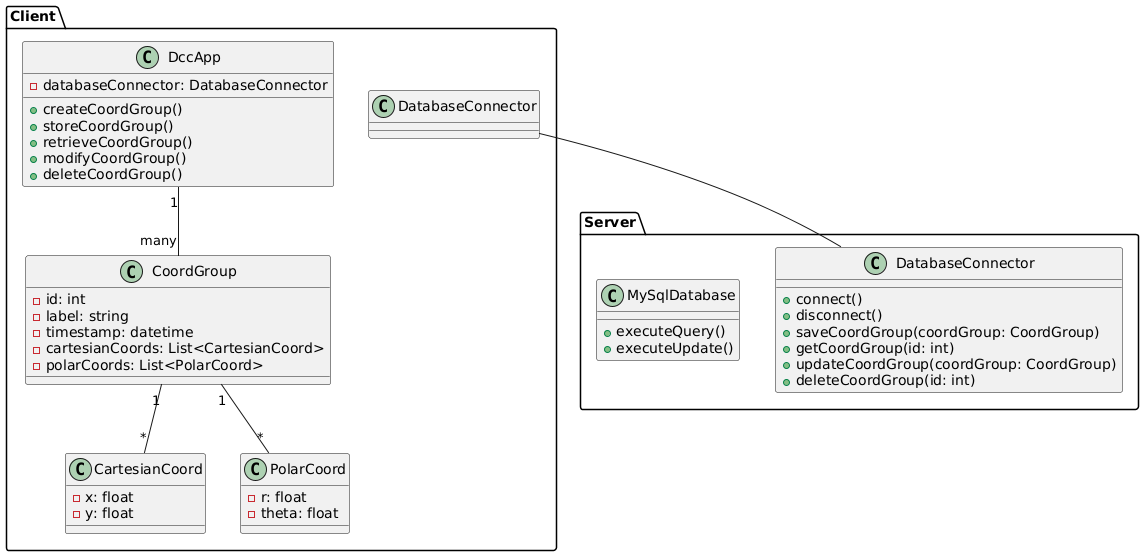

The diagram above was rendered by PlantUML. Its source (embedded in the PNG):
@startuml

package "Client" {
  class DccApp {
    - databaseConnector: DatabaseConnector
    + createCoordGroup()
    + storeCoordGroup()
    + retrieveCoordGroup()
    + modifyCoordGroup()
    + deleteCoordGroup()
  }
  
  class CoordGroup {
    - id: int
    - label: string
    - timestamp: datetime
    - cartesianCoords: List<CartesianCoord>
    - polarCoords: List<PolarCoord>
  }
  
  class CartesianCoord {
    - x: float
    - y: float
  }
  
  class PolarCoord {
    - r: float
    - theta: float
  }
}

package "Server" {
  class DatabaseConnector {
    + connect()
    + disconnect()
    + saveCoordGroup(coordGroup: CoordGroup)
    + getCoordGroup(id: int)
    + updateCoordGroup(coordGroup: CoordGroup)
    + deleteCoordGroup(id: int)
  }
  
  class MySqlDatabase {
    + executeQuery()
    + executeUpdate()
  }
}

Client.DatabaseConnector -- Server.DatabaseConnector
DccApp "1" -- "many" CoordGroup
CoordGroup "1" -- "*" CartesianCoord
CoordGroup "1" -- "*" PolarCoord

@enduml